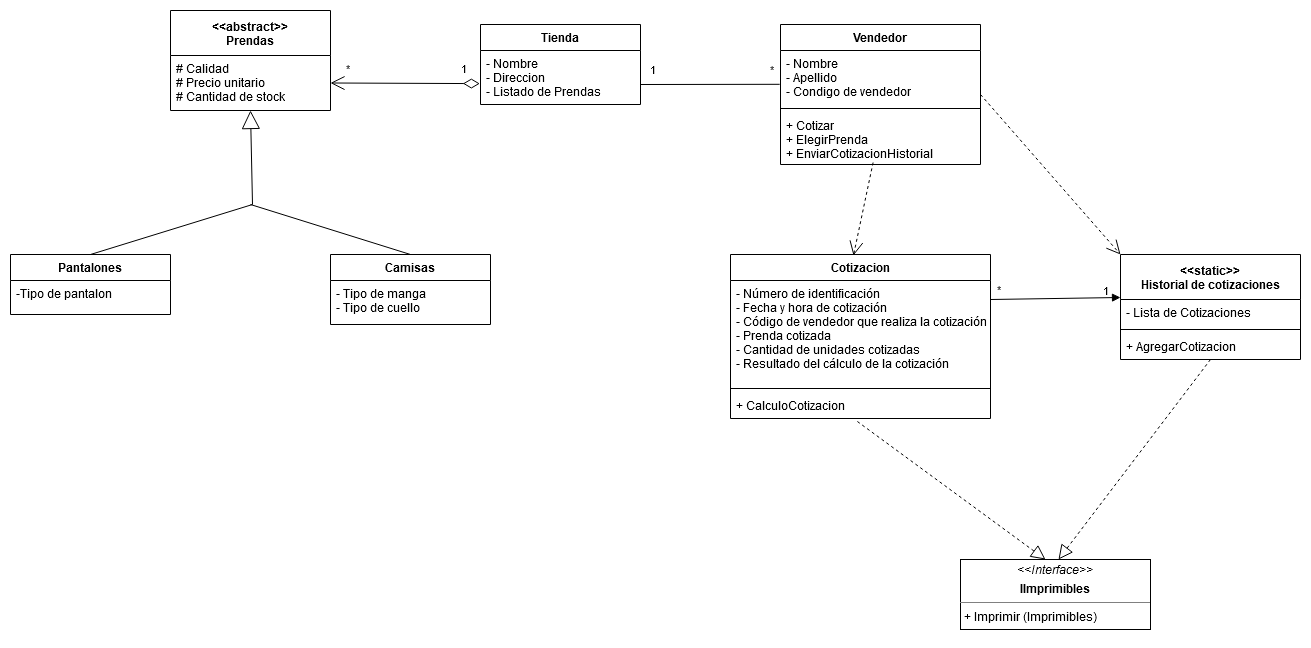

The diagram above was exported from draw.io. Its source (the exported page's mxGraphModel, read from the mxfile embedded in the PNG):
<mxGraphModel dx="2199" dy="822" grid="1" gridSize="10" guides="1" tooltips="1" connect="1" arrows="1" fold="1" page="1" pageScale="1" pageWidth="827" pageHeight="1169" math="0" shadow="0">
  <root>
    <mxCell id="0" />
    <mxCell id="1" parent="0" />
    <mxCell id="w1RelOej2qJiKv4ikPB7-9" style="rounded=0;orthogonalLoop=1;jettySize=auto;html=1;exitX=-0.004;exitY=0.626;exitDx=0;exitDy=0;exitPerimeter=0;endArrow=none;endFill=0;" edge="1" parent="1" source="w1RelOej2qJiKv4ikPB7-2">
      <mxGeometry relative="1" as="geometry">
        <mxPoint x="-10" y="365" as="targetPoint" />
      </mxGeometry>
    </mxCell>
    <mxCell id="w1RelOej2qJiKv4ikPB7-44" value="1" style="edgeLabel;html=1;align=center;verticalAlign=middle;resizable=0;points=[];" vertex="1" connectable="0" parent="w1RelOej2qJiKv4ikPB7-9">
      <mxGeometry x="0.8334" relative="1" as="geometry">
        <mxPoint y="-15" as="offset" />
      </mxGeometry>
    </mxCell>
    <mxCell id="w1RelOej2qJiKv4ikPB7-45" value="*" style="edgeLabel;html=1;align=center;verticalAlign=middle;resizable=0;points=[];" vertex="1" connectable="0" parent="w1RelOej2qJiKv4ikPB7-9">
      <mxGeometry x="-0.8018" y="-1" relative="1" as="geometry">
        <mxPoint x="5" y="-14" as="offset" />
      </mxGeometry>
    </mxCell>
    <mxCell id="w1RelOej2qJiKv4ikPB7-1" value="Vendedor" style="swimlane;fontStyle=1;align=center;verticalAlign=top;childLayout=stackLayout;horizontal=1;startSize=26;horizontalStack=0;resizeParent=1;resizeParentMax=0;resizeLast=0;collapsible=1;marginBottom=0;" vertex="1" parent="1">
      <mxGeometry x="130" y="305" width="200" height="140" as="geometry">
        <mxRectangle x="330" y="220" width="90" height="30" as="alternateBounds" />
      </mxGeometry>
    </mxCell>
    <mxCell id="w1RelOej2qJiKv4ikPB7-2" value="- Nombre&#10;- Apellido&#10;- Condigo de vendedor&#10;" style="text;strokeColor=none;fillColor=none;align=left;verticalAlign=top;spacingLeft=4;spacingRight=4;overflow=hidden;rotatable=0;points=[[0,0.5],[1,0.5]];portConstraint=eastwest;" vertex="1" parent="w1RelOej2qJiKv4ikPB7-1">
      <mxGeometry y="26" width="200" height="54" as="geometry" />
    </mxCell>
    <mxCell id="w1RelOej2qJiKv4ikPB7-3" value="" style="line;strokeWidth=1;fillColor=none;align=left;verticalAlign=middle;spacingTop=-1;spacingLeft=3;spacingRight=3;rotatable=0;labelPosition=right;points=[];portConstraint=eastwest;strokeColor=inherit;" vertex="1" parent="w1RelOej2qJiKv4ikPB7-1">
      <mxGeometry y="80" width="200" height="8" as="geometry" />
    </mxCell>
    <mxCell id="w1RelOej2qJiKv4ikPB7-4" value="+ Cotizar&#10;+ ElegirPrenda&#10;+ EnviarCotizacionHistorial&#10;" style="text;strokeColor=none;fillColor=none;align=left;verticalAlign=top;spacingLeft=4;spacingRight=4;overflow=hidden;rotatable=0;points=[[0,0.5],[1,0.5]];portConstraint=eastwest;" vertex="1" parent="w1RelOej2qJiKv4ikPB7-1">
      <mxGeometry y="88" width="200" height="52" as="geometry" />
    </mxCell>
    <mxCell id="w1RelOej2qJiKv4ikPB7-5" value="Tienda" style="swimlane;fontStyle=1;align=center;verticalAlign=top;childLayout=stackLayout;horizontal=1;startSize=26;horizontalStack=0;resizeParent=1;resizeParentMax=0;resizeLast=0;collapsible=1;marginBottom=0;" vertex="1" parent="1">
      <mxGeometry x="-170" y="305" width="160" height="80" as="geometry" />
    </mxCell>
    <mxCell id="w1RelOej2qJiKv4ikPB7-6" value="- Nombre&#10;- Direccion&#10;- Listado de Prendas" style="text;strokeColor=none;fillColor=none;align=left;verticalAlign=top;spacingLeft=4;spacingRight=4;overflow=hidden;rotatable=0;points=[[0,0.5],[1,0.5]];portConstraint=eastwest;" vertex="1" parent="w1RelOej2qJiKv4ikPB7-5">
      <mxGeometry y="26" width="160" height="54" as="geometry" />
    </mxCell>
    <mxCell id="w1RelOej2qJiKv4ikPB7-10" value="&lt;&lt;abstract&gt;&gt;&#10;Prendas" style="swimlane;fontStyle=1;align=center;verticalAlign=middle;childLayout=stackLayout;horizontal=1;startSize=45;horizontalStack=0;resizeParent=1;resizeParentMax=0;resizeLast=0;collapsible=1;marginBottom=0;" vertex="1" parent="1">
      <mxGeometry x="-480" y="291" width="160" height="100" as="geometry" />
    </mxCell>
    <mxCell id="w1RelOej2qJiKv4ikPB7-11" value="# Calidad&#10;# Precio unitario&#10;# Cantidad de stock&#10;" style="text;strokeColor=none;fillColor=none;align=left;verticalAlign=top;spacingLeft=4;spacingRight=4;overflow=hidden;rotatable=0;points=[[0,0.5],[1,0.5]];portConstraint=eastwest;" vertex="1" parent="w1RelOej2qJiKv4ikPB7-10">
      <mxGeometry y="45" width="160" height="55" as="geometry" />
    </mxCell>
    <mxCell id="w1RelOej2qJiKv4ikPB7-14" value="" style="endArrow=open;html=1;endSize=12;startArrow=diamondThin;startSize=14;startFill=0;rounded=0;exitX=-0.004;exitY=0.613;exitDx=0;exitDy=0;entryX=1;entryY=0.5;entryDx=0;entryDy=0;exitPerimeter=0;" edge="1" parent="1" source="w1RelOej2qJiKv4ikPB7-6" target="w1RelOej2qJiKv4ikPB7-11">
      <mxGeometry x="-0.0158" y="-40" relative="1" as="geometry">
        <mxPoint x="-240" y="435" as="sourcePoint" />
        <mxPoint x="-80" y="435" as="targetPoint" />
        <mxPoint as="offset" />
      </mxGeometry>
    </mxCell>
    <mxCell id="w1RelOej2qJiKv4ikPB7-15" value="1" style="edgeLabel;resizable=0;html=1;align=left;verticalAlign=top;" connectable="0" vertex="1" parent="w1RelOej2qJiKv4ikPB7-14">
      <mxGeometry x="-1" relative="1" as="geometry">
        <mxPoint x="-20" y="-28" as="offset" />
      </mxGeometry>
    </mxCell>
    <mxCell id="w1RelOej2qJiKv4ikPB7-16" value="*" style="edgeLabel;resizable=0;html=1;align=right;verticalAlign=top;" connectable="0" vertex="1" parent="w1RelOej2qJiKv4ikPB7-14">
      <mxGeometry x="1" relative="1" as="geometry">
        <mxPoint x="20" y="-28" as="offset" />
      </mxGeometry>
    </mxCell>
    <mxCell id="w1RelOej2qJiKv4ikPB7-17" value="Pantalones" style="swimlane;fontStyle=1;align=center;verticalAlign=top;childLayout=stackLayout;horizontal=1;startSize=26;horizontalStack=0;resizeParent=1;resizeParentMax=0;resizeLast=0;collapsible=1;marginBottom=0;" vertex="1" parent="1">
      <mxGeometry x="-640" y="535" width="160" height="60" as="geometry" />
    </mxCell>
    <mxCell id="w1RelOej2qJiKv4ikPB7-18" value="-Tipo de pantalon" style="text;strokeColor=none;fillColor=none;align=left;verticalAlign=top;spacingLeft=4;spacingRight=4;overflow=hidden;rotatable=0;points=[[0,0.5],[1,0.5]];portConstraint=eastwest;" vertex="1" parent="w1RelOej2qJiKv4ikPB7-17">
      <mxGeometry y="26" width="160" height="34" as="geometry" />
    </mxCell>
    <mxCell id="w1RelOej2qJiKv4ikPB7-26" style="rounded=0;orthogonalLoop=1;jettySize=auto;html=1;endArrow=none;endFill=0;exitX=0.5;exitY=0;exitDx=0;exitDy=0;" edge="1" parent="1" source="w1RelOej2qJiKv4ikPB7-21">
      <mxGeometry relative="1" as="geometry">
        <mxPoint x="-400" y="485" as="targetPoint" />
      </mxGeometry>
    </mxCell>
    <mxCell id="w1RelOej2qJiKv4ikPB7-21" value="Camisas" style="swimlane;fontStyle=1;align=center;verticalAlign=top;childLayout=stackLayout;horizontal=1;startSize=26;horizontalStack=0;resizeParent=1;resizeParentMax=0;resizeLast=0;collapsible=1;marginBottom=0;" vertex="1" parent="1">
      <mxGeometry x="-320" y="535" width="160" height="70" as="geometry" />
    </mxCell>
    <mxCell id="w1RelOej2qJiKv4ikPB7-22" value="- Tipo de manga&#10;- Tipo de cuello&#10;" style="text;strokeColor=none;fillColor=none;align=left;verticalAlign=top;spacingLeft=4;spacingRight=4;overflow=hidden;rotatable=0;points=[[0,0.5],[1,0.5]];portConstraint=eastwest;" vertex="1" parent="w1RelOej2qJiKv4ikPB7-21">
      <mxGeometry y="26" width="160" height="44" as="geometry" />
    </mxCell>
    <mxCell id="w1RelOej2qJiKv4ikPB7-25" value="" style="endArrow=block;endSize=16;endFill=0;html=1;rounded=0;exitX=0.5;exitY=0;exitDx=0;exitDy=0;entryX=0.5;entryY=1;entryDx=0;entryDy=0;" edge="1" parent="1" source="w1RelOej2qJiKv4ikPB7-17" target="w1RelOej2qJiKv4ikPB7-10">
      <mxGeometry x="0.1986" y="-39" width="160" relative="1" as="geometry">
        <mxPoint x="-400" y="575" as="sourcePoint" />
        <mxPoint x="-398.4000000000001" y="426.846" as="targetPoint" />
        <Array as="points">
          <mxPoint x="-398" y="485" />
        </Array>
        <mxPoint as="offset" />
      </mxGeometry>
    </mxCell>
    <mxCell id="w1RelOej2qJiKv4ikPB7-27" value="Cotizacion" style="swimlane;fontStyle=1;align=center;verticalAlign=top;childLayout=stackLayout;horizontal=1;startSize=26;horizontalStack=0;resizeParent=1;resizeParentMax=0;resizeLast=0;collapsible=1;marginBottom=0;" vertex="1" parent="1">
      <mxGeometry x="80" y="535" width="260" height="164" as="geometry" />
    </mxCell>
    <mxCell id="w1RelOej2qJiKv4ikPB7-28" value="- Número de identificación&#10;- Fecha y hora de cotización&#10;- Código de vendedor que realiza la cotización&#10;- Prenda cotizada&#10;- Cantidad de unidades cotizadas&#10;- Resultado del cálculo de la cotización&#10;" style="text;strokeColor=none;fillColor=none;align=left;verticalAlign=top;spacingLeft=4;spacingRight=4;overflow=hidden;rotatable=0;points=[[0,0.5],[1,0.5]];portConstraint=eastwest;" vertex="1" parent="w1RelOej2qJiKv4ikPB7-27">
      <mxGeometry y="26" width="260" height="104" as="geometry" />
    </mxCell>
    <mxCell id="w1RelOej2qJiKv4ikPB7-29" value="" style="line;strokeWidth=1;fillColor=none;align=left;verticalAlign=middle;spacingTop=-1;spacingLeft=3;spacingRight=3;rotatable=0;labelPosition=right;points=[];portConstraint=eastwest;strokeColor=inherit;" vertex="1" parent="w1RelOej2qJiKv4ikPB7-27">
      <mxGeometry y="130" width="260" height="8" as="geometry" />
    </mxCell>
    <mxCell id="w1RelOej2qJiKv4ikPB7-30" value="+ CalculoCotizacion" style="text;strokeColor=none;fillColor=none;align=left;verticalAlign=top;spacingLeft=4;spacingRight=4;overflow=hidden;rotatable=0;points=[[0,0.5],[1,0.5]];portConstraint=eastwest;" vertex="1" parent="w1RelOej2qJiKv4ikPB7-27">
      <mxGeometry y="138" width="260" height="26" as="geometry" />
    </mxCell>
    <mxCell id="w1RelOej2qJiKv4ikPB7-31" value="" style="endArrow=open;endSize=12;dashed=1;html=1;rounded=0;exitX=0.463;exitY=0.962;exitDx=0;exitDy=0;exitPerimeter=0;entryX=0.473;entryY=0.006;entryDx=0;entryDy=0;entryPerimeter=0;" edge="1" parent="1" source="w1RelOej2qJiKv4ikPB7-4" target="w1RelOej2qJiKv4ikPB7-27">
      <mxGeometry x="0.2099" y="67" width="160" relative="1" as="geometry">
        <mxPoint x="-100" y="610" as="sourcePoint" />
        <mxPoint x="60" y="610" as="targetPoint" />
        <mxPoint as="offset" />
      </mxGeometry>
    </mxCell>
    <mxCell id="w1RelOej2qJiKv4ikPB7-33" value="&lt;&lt;static&gt;&gt;&#10;Historial de cotizaciones" style="swimlane;fontStyle=1;align=center;verticalAlign=middle;childLayout=stackLayout;horizontal=1;startSize=45;horizontalStack=0;resizeParent=1;resizeParentMax=0;resizeLast=0;collapsible=1;marginBottom=0;" vertex="1" parent="1">
      <mxGeometry x="470" y="535" width="180" height="105" as="geometry" />
    </mxCell>
    <mxCell id="w1RelOej2qJiKv4ikPB7-34" value="- Lista de Cotizaciones" style="text;strokeColor=none;fillColor=none;align=left;verticalAlign=top;spacingLeft=4;spacingRight=4;overflow=hidden;rotatable=0;points=[[0,0.5],[1,0.5]];portConstraint=eastwest;" vertex="1" parent="w1RelOej2qJiKv4ikPB7-33">
      <mxGeometry y="45" width="180" height="26" as="geometry" />
    </mxCell>
    <mxCell id="w1RelOej2qJiKv4ikPB7-35" value="" style="line;strokeWidth=1;fillColor=none;align=left;verticalAlign=middle;spacingTop=-1;spacingLeft=3;spacingRight=3;rotatable=0;labelPosition=right;points=[];portConstraint=eastwest;strokeColor=inherit;" vertex="1" parent="w1RelOej2qJiKv4ikPB7-33">
      <mxGeometry y="71" width="180" height="8" as="geometry" />
    </mxCell>
    <mxCell id="w1RelOej2qJiKv4ikPB7-36" value="+ AgregarCotizacion" style="text;strokeColor=none;fillColor=none;align=left;verticalAlign=top;spacingLeft=4;spacingRight=4;overflow=hidden;rotatable=0;points=[[0,0.5],[1,0.5]];portConstraint=eastwest;" vertex="1" parent="w1RelOej2qJiKv4ikPB7-33">
      <mxGeometry y="79" width="180" height="26" as="geometry" />
    </mxCell>
    <mxCell id="w1RelOej2qJiKv4ikPB7-37" value="" style="endArrow=block;startArrow=none;endFill=1;startFill=0;html=1;rounded=0;" edge="1" parent="1">
      <mxGeometry width="160" relative="1" as="geometry">
        <mxPoint x="340" y="580" as="sourcePoint" />
        <mxPoint x="470" y="578" as="targetPoint" />
      </mxGeometry>
    </mxCell>
    <mxCell id="w1RelOej2qJiKv4ikPB7-38" value="*" style="edgeLabel;html=1;align=center;verticalAlign=middle;resizable=0;points=[];" vertex="1" connectable="0" parent="w1RelOej2qJiKv4ikPB7-37">
      <mxGeometry x="-0.883" relative="1" as="geometry">
        <mxPoint y="-10" as="offset" />
      </mxGeometry>
    </mxCell>
    <mxCell id="w1RelOej2qJiKv4ikPB7-39" value="1" style="edgeLabel;html=1;align=center;verticalAlign=middle;resizable=0;points=[];" vertex="1" connectable="0" parent="w1RelOej2qJiKv4ikPB7-37">
      <mxGeometry x="0.7722" relative="1" as="geometry">
        <mxPoint y="-8" as="offset" />
      </mxGeometry>
    </mxCell>
    <mxCell id="w1RelOej2qJiKv4ikPB7-41" value="" style="endArrow=block;dashed=1;endFill=0;endSize=12;html=1;rounded=0;entryX=0.5;entryY=0;entryDx=0;entryDy=0;exitX=0.488;exitY=1.115;exitDx=0;exitDy=0;exitPerimeter=0;" edge="1" parent="1" source="w1RelOej2qJiKv4ikPB7-30">
      <mxGeometry width="160" relative="1" as="geometry">
        <mxPoint x="-30" y="720" as="sourcePoint" />
        <mxPoint x="395" y="840" as="targetPoint" />
      </mxGeometry>
    </mxCell>
    <mxCell id="w1RelOej2qJiKv4ikPB7-42" value="" style="endArrow=block;dashed=1;endFill=0;endSize=12;html=1;rounded=0;entryX=0.618;entryY=0;entryDx=0;entryDy=0;entryPerimeter=0;exitX=0.5;exitY=1;exitDx=0;exitDy=0;" edge="1" parent="1" source="w1RelOej2qJiKv4ikPB7-33">
      <mxGeometry width="160" relative="1" as="geometry">
        <mxPoint x="-30" y="720" as="sourcePoint" />
        <mxPoint x="407.98" y="840" as="targetPoint" />
      </mxGeometry>
    </mxCell>
    <mxCell id="w1RelOej2qJiKv4ikPB7-46" value="" style="endArrow=open;endSize=12;dashed=1;html=1;rounded=0;entryX=0;entryY=0;entryDx=0;entryDy=0;exitX=1;exitY=0.5;exitDx=0;exitDy=0;" edge="1" parent="1" source="w1RelOej2qJiKv4ikPB7-1" target="w1RelOej2qJiKv4ikPB7-33">
      <mxGeometry x="-0.1115" y="-37" width="160" relative="1" as="geometry">
        <mxPoint x="210" y="550" as="sourcePoint" />
        <mxPoint x="370" y="550" as="targetPoint" />
        <mxPoint as="offset" />
      </mxGeometry>
    </mxCell>
    <mxCell id="w1RelOej2qJiKv4ikPB7-47" value="&lt;p style=&quot;margin:0px;margin-top:4px;text-align:center;&quot;&gt;&lt;i&gt;&amp;lt;&amp;lt;Interface&amp;gt;&amp;gt;&lt;/i&gt;&lt;/p&gt;&lt;p style=&quot;margin:0px;margin-top:4px;text-align:center;&quot;&gt;&lt;b&gt;IImprimibles&lt;/b&gt;&lt;/p&gt;&lt;hr size=&quot;1&quot;&gt;&lt;p style=&quot;margin:0px;margin-left:4px;&quot;&gt;+ Imprimir (Imprimibles)&lt;br&gt;&lt;br&gt;&lt;/p&gt;" style="verticalAlign=top;align=left;overflow=fill;fontSize=12;fontFamily=Helvetica;html=1;" vertex="1" parent="1">
      <mxGeometry x="310" y="840" width="190" height="70" as="geometry" />
    </mxCell>
    <mxCell id="w1RelOej2qJiKv4ikPB7-49" style="edgeStyle=orthogonalEdgeStyle;rounded=0;orthogonalLoop=1;jettySize=auto;html=1;exitX=0.5;exitY=1;exitDx=0;exitDy=0;" edge="1" parent="1" source="w1RelOej2qJiKv4ikPB7-47" target="w1RelOej2qJiKv4ikPB7-47">
      <mxGeometry relative="1" as="geometry" />
    </mxCell>
  </root>
</mxGraphModel>